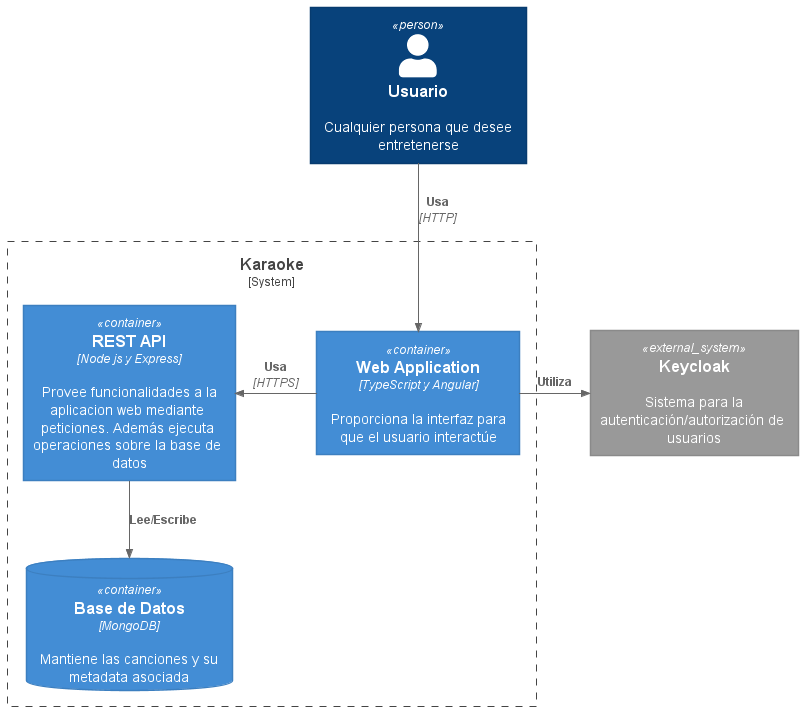

The diagram above was rendered by PlantUML. Its source (embedded in the PNG):
@startuml level2
!include <C4/C4_Container>

Person(personAlias, "Usuario", "Cualquier persona que desee entretenerse")
System_Ext(login, "Keycloak", "Sistema para la autenticación/autorización de usuarios")

'Se describe el sistema Karaoke
System_Boundary(c1, "Karaoke") {
    Container(web_app, "Web Application", "TypeScript y Angular", "Proporciona la interfaz para que el usuario interactúe")
    Container(api, "REST API", "Node js y Express", "Provee funcionalidades a la aplicacion web mediante peticiones. Además ejecuta operaciones sobre la base de datos")
    ContainerDb(db, "Base de Datos", "MongoDB", "Mantiene las canciones y su metadata asociada")
    Rel_L(web_app, api, "Usa", "HTTPS")
    Rel(api, db, "Lee/Escribe")
}

'Se hacen las relaciones
Rel(personAlias, web_app, "Usa", "HTTP")
Rel_R(web_app, login,  "Utiliza")

@enduml